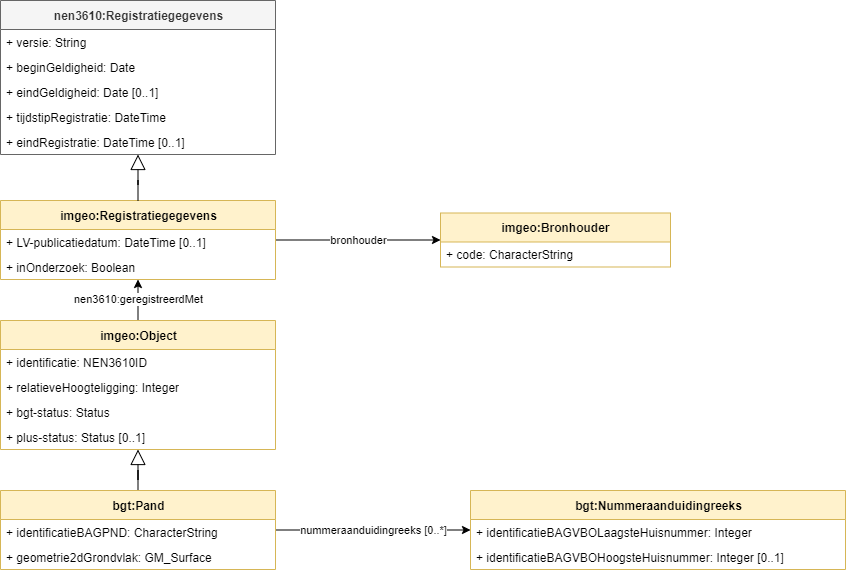

The diagram above was exported from draw.io. Its source (the exported page's mxGraphModel, read from the mxfile embedded in the PNG):
<mxGraphModel dx="1123" dy="2035" grid="1" gridSize="10" guides="1" tooltips="1" connect="1" arrows="1" fold="1" page="1" pageScale="1" pageWidth="850" pageHeight="1100" math="0" shadow="0">
  <root>
    <mxCell id="0" />
    <mxCell id="1" parent="0" />
    <mxCell id="36" value="nummeraanduidingreeks [0..*]" style="edgeStyle=orthogonalEdgeStyle;rounded=0;orthogonalLoop=1;jettySize=auto;html=1;" parent="1" source="2" target="28" edge="1">
      <mxGeometry relative="1" as="geometry" />
    </mxCell>
    <mxCell id="38" style="edgeStyle=orthogonalEdgeStyle;rounded=0;orthogonalLoop=1;jettySize=auto;html=1;endArrow=block;endFill=0;endSize=13;" parent="1" source="2" target="10" edge="1">
      <mxGeometry relative="1" as="geometry" />
    </mxCell>
    <mxCell id="2" value="bgt:Pand" style="swimlane;fontStyle=1;align=center;verticalAlign=middle;childLayout=stackLayout;horizontal=1;startSize=29;horizontalStack=0;resizeParent=1;resizeParentMax=0;resizeLast=0;collapsible=0;marginBottom=0;html=1;fillColor=#fff2cc;strokeColor=#d6b656;" parent="1" vertex="1">
      <mxGeometry x="100" y="390" width="275" height="79" as="geometry" />
    </mxCell>
    <mxCell id="3" value="+ identificatieBAGPND: CharacterString" style="text;html=1;strokeColor=none;fillColor=none;align=left;verticalAlign=middle;spacingLeft=4;spacingRight=4;overflow=hidden;rotatable=0;points=[[0,0.5],[1,0.5]];portConstraint=eastwest;" parent="2" vertex="1">
      <mxGeometry y="29" width="275" height="25" as="geometry" />
    </mxCell>
    <mxCell id="4" value="+ geometrie2dGrondvlak: GM_Surface" style="text;html=1;strokeColor=none;fillColor=none;align=left;verticalAlign=middle;spacingLeft=4;spacingRight=4;overflow=hidden;rotatable=0;points=[[0,0.5],[1,0.5]];portConstraint=eastwest;" parent="2" vertex="1">
      <mxGeometry y="54" width="275" height="25" as="geometry" />
    </mxCell>
    <mxCell id="45" value="nen3610:geregistreerdMet" style="edgeStyle=orthogonalEdgeStyle;rounded=0;orthogonalLoop=1;jettySize=auto;html=1;" edge="1" parent="1" source="10" target="55">
      <mxGeometry relative="1" as="geometry" />
    </mxCell>
    <mxCell id="54" value="bronhouder" style="edgeStyle=none;rounded=0;orthogonalLoop=1;jettySize=auto;html=1;" edge="1" parent="1" source="55" target="46">
      <mxGeometry relative="1" as="geometry" />
    </mxCell>
    <mxCell id="10" value="imgeo:Object" style="swimlane;fontStyle=1;align=center;verticalAlign=middle;childLayout=stackLayout;horizontal=1;startSize=29;horizontalStack=0;resizeParent=1;resizeParentMax=0;resizeLast=0;collapsible=0;marginBottom=0;html=1;fillColor=#fff2cc;strokeColor=#d6b656;" parent="1" vertex="1">
      <mxGeometry x="100" y="220" width="275" height="129" as="geometry" />
    </mxCell>
    <mxCell id="11" value="+ identificatie: NEN3610ID" style="text;html=1;strokeColor=none;fillColor=none;align=left;verticalAlign=middle;spacingLeft=4;spacingRight=4;overflow=hidden;rotatable=0;points=[[0,0.5],[1,0.5]];portConstraint=eastwest;" parent="10" vertex="1">
      <mxGeometry y="29" width="275" height="25" as="geometry" />
    </mxCell>
    <mxCell id="27" value="+ relatieveHoogteligging: Integer" style="text;html=1;strokeColor=none;fillColor=none;align=left;verticalAlign=middle;spacingLeft=4;spacingRight=4;overflow=hidden;rotatable=0;points=[[0,0.5],[1,0.5]];portConstraint=eastwest;" parent="10" vertex="1">
      <mxGeometry y="54" width="275" height="25" as="geometry" />
    </mxCell>
    <mxCell id="12" value="+ bgt-status: Status" style="text;html=1;strokeColor=none;fillColor=none;align=left;verticalAlign=middle;spacingLeft=4;spacingRight=4;overflow=hidden;rotatable=0;points=[[0,0.5],[1,0.5]];portConstraint=eastwest;" parent="10" vertex="1">
      <mxGeometry y="79" width="275" height="25" as="geometry" />
    </mxCell>
    <mxCell id="13" value="+ plus-status: Status [0..1]" style="text;html=1;strokeColor=none;fillColor=none;align=left;verticalAlign=middle;spacingLeft=4;spacingRight=4;overflow=hidden;rotatable=0;points=[[0,0.5],[1,0.5]];portConstraint=eastwest;" parent="10" vertex="1">
      <mxGeometry y="104" width="275" height="25" as="geometry" />
    </mxCell>
    <mxCell id="28" value="bgt:Nummeraanduidingreeks" style="swimlane;fontStyle=1;align=center;verticalAlign=middle;childLayout=stackLayout;horizontal=1;startSize=29;horizontalStack=0;resizeParent=1;resizeParentMax=0;resizeLast=0;collapsible=0;marginBottom=0;html=1;fillColor=#fff2cc;strokeColor=#d6b656;" parent="1" vertex="1">
      <mxGeometry x="570" y="390" width="375" height="79" as="geometry" />
    </mxCell>
    <mxCell id="29" value="+ identificatieBAGVBOLaagsteHuisnummer: Integer" style="text;html=1;strokeColor=none;fillColor=none;align=left;verticalAlign=middle;spacingLeft=4;spacingRight=4;overflow=hidden;rotatable=0;points=[[0,0.5],[1,0.5]];portConstraint=eastwest;" parent="28" vertex="1">
      <mxGeometry y="29" width="375" height="25" as="geometry" />
    </mxCell>
    <mxCell id="37" value="+ identificatieBAGVBOHoogsteHuisnummer: Integer [0..1]" style="text;html=1;strokeColor=none;fillColor=none;align=left;verticalAlign=middle;spacingLeft=4;spacingRight=4;overflow=hidden;rotatable=0;points=[[0,0.5],[1,0.5]];portConstraint=eastwest;" parent="28" vertex="1">
      <mxGeometry y="54" width="375" height="25" as="geometry" />
    </mxCell>
    <mxCell id="39" value="nen3610:Registratiegegevens" style="swimlane;fontStyle=1;align=center;verticalAlign=middle;childLayout=stackLayout;horizontal=1;startSize=29;horizontalStack=0;resizeParent=1;resizeParentMax=0;resizeLast=0;collapsible=0;marginBottom=0;html=1;fillColor=#f5f5f5;strokeColor=#666666;fontColor=#333333;" vertex="1" parent="1">
      <mxGeometry x="100" y="-100" width="275" height="154" as="geometry" />
    </mxCell>
    <mxCell id="40" value="+ versie: String" style="text;html=1;strokeColor=none;fillColor=none;align=left;verticalAlign=middle;spacingLeft=4;spacingRight=4;overflow=hidden;rotatable=0;points=[[0,0.5],[1,0.5]];portConstraint=eastwest;" vertex="1" parent="39">
      <mxGeometry y="29" width="275" height="25" as="geometry" />
    </mxCell>
    <mxCell id="41" value="+ beginGeldigheid: Date" style="text;html=1;strokeColor=none;fillColor=none;align=left;verticalAlign=middle;spacingLeft=4;spacingRight=4;overflow=hidden;rotatable=0;points=[[0,0.5],[1,0.5]];portConstraint=eastwest;" vertex="1" parent="39">
      <mxGeometry y="54" width="275" height="25" as="geometry" />
    </mxCell>
    <mxCell id="42" value="+ eindGeldigheid: Date [0..1]" style="text;html=1;strokeColor=none;fillColor=none;align=left;verticalAlign=middle;spacingLeft=4;spacingRight=4;overflow=hidden;rotatable=0;points=[[0,0.5],[1,0.5]];portConstraint=eastwest;" vertex="1" parent="39">
      <mxGeometry y="79" width="275" height="25" as="geometry" />
    </mxCell>
    <mxCell id="43" value="+ tijdstipRegistratie: DateTime" style="text;html=1;strokeColor=none;fillColor=none;align=left;verticalAlign=middle;spacingLeft=4;spacingRight=4;overflow=hidden;rotatable=0;points=[[0,0.5],[1,0.5]];portConstraint=eastwest;" vertex="1" parent="39">
      <mxGeometry y="104" width="275" height="25" as="geometry" />
    </mxCell>
    <mxCell id="44" value="+ eindRegistratie: DateTime [0..1]" style="text;html=1;strokeColor=none;fillColor=none;align=left;verticalAlign=middle;spacingLeft=4;spacingRight=4;overflow=hidden;rotatable=0;points=[[0,0.5],[1,0.5]];portConstraint=eastwest;" vertex="1" parent="39">
      <mxGeometry y="129" width="275" height="25" as="geometry" />
    </mxCell>
    <mxCell id="46" value="imgeo:Bronhouder" style="swimlane;fontStyle=1;align=center;verticalAlign=middle;childLayout=stackLayout;horizontal=1;startSize=29;horizontalStack=0;resizeParent=1;resizeParentMax=0;resizeLast=0;collapsible=0;marginBottom=0;html=1;fillColor=#fff2cc;strokeColor=#d6b656;" vertex="1" parent="1">
      <mxGeometry x="540" y="112.5" width="230" height="54" as="geometry" />
    </mxCell>
    <mxCell id="47" value="+ code: CharacterString" style="text;html=1;strokeColor=none;fillColor=none;align=left;verticalAlign=middle;spacingLeft=4;spacingRight=4;overflow=hidden;rotatable=0;points=[[0,0.5],[1,0.5]];portConstraint=eastwest;" vertex="1" parent="46">
      <mxGeometry y="29" width="230" height="25" as="geometry" />
    </mxCell>
    <mxCell id="55" value="imgeo:Registratiegegevens" style="swimlane;fontStyle=1;align=center;verticalAlign=middle;childLayout=stackLayout;horizontal=1;startSize=29;horizontalStack=0;resizeParent=1;resizeParentMax=0;resizeLast=0;collapsible=0;marginBottom=0;html=1;fillColor=#fff2cc;strokeColor=#d6b656;" vertex="1" parent="1">
      <mxGeometry x="100" y="100" width="275" height="79" as="geometry" />
    </mxCell>
    <mxCell id="57" value="+ LV-publicatiedatum: DateTime [0..1]" style="text;html=1;strokeColor=none;fillColor=none;align=left;verticalAlign=middle;spacingLeft=4;spacingRight=4;overflow=hidden;rotatable=0;points=[[0,0.5],[1,0.5]];portConstraint=eastwest;" vertex="1" parent="55">
      <mxGeometry y="29" width="275" height="25" as="geometry" />
    </mxCell>
    <mxCell id="58" value="+ inOnderzoek: Boolean" style="text;html=1;strokeColor=none;fillColor=none;align=left;verticalAlign=middle;spacingLeft=4;spacingRight=4;overflow=hidden;rotatable=0;points=[[0,0.5],[1,0.5]];portConstraint=eastwest;" vertex="1" parent="55">
      <mxGeometry y="54" width="275" height="25" as="geometry" />
    </mxCell>
    <mxCell id="62" style="edgeStyle=orthogonalEdgeStyle;rounded=0;orthogonalLoop=1;jettySize=auto;html=1;endArrow=block;endFill=0;endSize=13;" edge="1" parent="1" source="55" target="39">
      <mxGeometry relative="1" as="geometry">
        <mxPoint x="410" y="90" as="sourcePoint" />
        <mxPoint x="410" y="29" as="targetPoint" />
      </mxGeometry>
    </mxCell>
  </root>
</mxGraphModel>